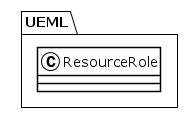

The diagram above was rendered by PlantUML. Its source (embedded in the PNG):
@startuml
!theme plain
package UEML {
class ResourceRole {
}
}
@enduml